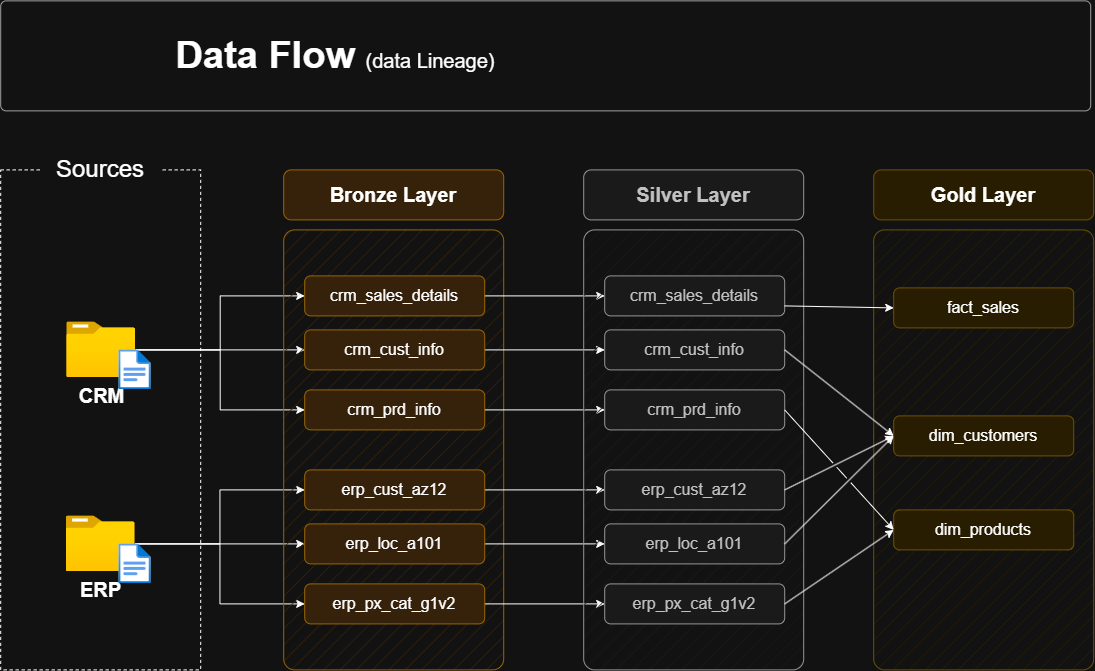

The diagram above was exported from draw.io. Its source (the exported page's mxGraphModel, read from the mxfile embedded in the PNG):
<mxGraphModel dx="2105" dy="753" grid="1" gridSize="10" guides="1" tooltips="1" connect="1" arrows="1" fold="1" page="1" pageScale="1" pageWidth="850" pageHeight="1100" math="0" shadow="0">
  <root>
    <mxCell id="0" />
    <mxCell id="1" parent="0" />
    <mxCell id="CbjYYitveEw-aH9tgUh8-57" parent="1" style="rounded=0;whiteSpace=wrap;html=1;fillColor=none;dashed=1;" value="" vertex="1">
      <mxGeometry height="500" width="200" x="390" y="280" as="geometry" />
    </mxCell>
    <mxCell id="CbjYYitveEw-aH9tgUh8-58" parent="1" style="rounded=1;whiteSpace=wrap;html=1;strokeColor=none;" value="&lt;font style=&quot;font-size: 24px;&quot;&gt;Sources&lt;/font&gt;" vertex="1">
      <mxGeometry height="40" width="120" x="430" y="260" as="geometry" />
    </mxCell>
    <mxCell id="CbjYYitveEw-aH9tgUh8-59" edge="1" parent="1" source="CbjYYitveEw-aH9tgUh8-62" style="edgeStyle=orthogonalEdgeStyle;rounded=0;orthogonalLoop=1;jettySize=auto;html=1;entryX=0;entryY=0.5;entryDx=0;entryDy=0;" target="CbjYYitveEw-aH9tgUh8-72">
      <mxGeometry relative="1" as="geometry" />
    </mxCell>
    <mxCell id="CbjYYitveEw-aH9tgUh8-60" edge="1" parent="1" source="CbjYYitveEw-aH9tgUh8-62" style="edgeStyle=orthogonalEdgeStyle;rounded=0;orthogonalLoop=1;jettySize=auto;html=1;entryX=0;entryY=0.5;entryDx=0;entryDy=0;" target="CbjYYitveEw-aH9tgUh8-70">
      <mxGeometry relative="1" as="geometry" />
    </mxCell>
    <mxCell id="CbjYYitveEw-aH9tgUh8-61" edge="1" parent="1" source="CbjYYitveEw-aH9tgUh8-62" style="edgeStyle=orthogonalEdgeStyle;rounded=0;orthogonalLoop=1;jettySize=auto;html=1;entryX=0;entryY=0.5;entryDx=0;entryDy=0;" target="CbjYYitveEw-aH9tgUh8-74">
      <mxGeometry relative="1" as="geometry" />
    </mxCell>
    <mxCell id="CbjYYitveEw-aH9tgUh8-62" parent="1" style="image;aspect=fixed;html=1;points=[];align=center;fontSize=12;image=img/lib/azure2/general/Folder_Blank.svg;" value="&lt;font style=&quot;font-size: 20px;&quot;&gt;&lt;b&gt;CRM&lt;/b&gt;&lt;/font&gt;" vertex="1">
      <mxGeometry height="56.00000000000001" width="69" x="456" y="432" as="geometry" />
    </mxCell>
    <mxCell id="CbjYYitveEw-aH9tgUh8-63" edge="1" parent="1" source="CbjYYitveEw-aH9tgUh8-66" style="edgeStyle=orthogonalEdgeStyle;rounded=0;orthogonalLoop=1;jettySize=auto;html=1;entryX=0;entryY=0.5;entryDx=0;entryDy=0;" target="CbjYYitveEw-aH9tgUh8-80">
      <mxGeometry relative="1" as="geometry" />
    </mxCell>
    <mxCell id="CbjYYitveEw-aH9tgUh8-64" edge="1" parent="1" source="CbjYYitveEw-aH9tgUh8-66" style="edgeStyle=orthogonalEdgeStyle;rounded=0;orthogonalLoop=1;jettySize=auto;html=1;entryX=0;entryY=0.5;entryDx=0;entryDy=0;" target="CbjYYitveEw-aH9tgUh8-76">
      <mxGeometry relative="1" as="geometry" />
    </mxCell>
    <mxCell id="CbjYYitveEw-aH9tgUh8-65" edge="1" parent="1" source="CbjYYitveEw-aH9tgUh8-66" style="edgeStyle=orthogonalEdgeStyle;rounded=0;orthogonalLoop=1;jettySize=auto;html=1;" target="CbjYYitveEw-aH9tgUh8-78">
      <mxGeometry relative="1" as="geometry" />
    </mxCell>
    <mxCell id="CbjYYitveEw-aH9tgUh8-66" parent="1" style="image;aspect=fixed;html=1;points=[];align=center;fontSize=12;image=img/lib/azure2/general/Folder_Blank.svg;" value="&lt;font style=&quot;font-size: 20px;&quot;&gt;&lt;b&gt;ERP&lt;/b&gt;&lt;/font&gt;" vertex="1">
      <mxGeometry height="56.00000000000001" width="69" x="455.5" y="626" as="geometry" />
    </mxCell>
    <mxCell id="CbjYYitveEw-aH9tgUh8-67" parent="1" style="rounded=1;whiteSpace=wrap;html=1;fillColor=#ffe6cc;strokeColor=#d79b00;fillStyle=hatch;arcSize=5;" value="" vertex="1">
      <mxGeometry height="440" width="220" x="673" y="340" as="geometry" />
    </mxCell>
    <mxCell id="CbjYYitveEw-aH9tgUh8-68" parent="1" style="rounded=1;whiteSpace=wrap;html=1;fillColor=#ffe6cc;strokeColor=#d79b00;fontSize=20;fontStyle=1" value="Bronze Layer" vertex="1">
      <mxGeometry height="50" width="220" x="673" y="280" as="geometry" />
    </mxCell>
    <mxCell id="CbjYYitveEw-aH9tgUh8-69" edge="1" parent="1" source="CbjYYitveEw-aH9tgUh8-70" style="edgeStyle=orthogonalEdgeStyle;rounded=0;orthogonalLoop=1;jettySize=auto;html=1;entryX=0;entryY=0.5;entryDx=0;entryDy=0;" target="CbjYYitveEw-aH9tgUh8-83">
      <mxGeometry relative="1" as="geometry" />
    </mxCell>
    <mxCell id="CbjYYitveEw-aH9tgUh8-70" parent="1" style="rounded=1;whiteSpace=wrap;html=1;fillColor=#ffe6cc;strokeColor=#d79b00;fontSize=16;fontStyle=0" value="crm_sales_details" vertex="1">
      <mxGeometry height="40" width="180" x="694" y="386" as="geometry" />
    </mxCell>
    <mxCell id="CbjYYitveEw-aH9tgUh8-71" edge="1" parent="1" source="CbjYYitveEw-aH9tgUh8-72" style="edgeStyle=orthogonalEdgeStyle;rounded=0;orthogonalLoop=1;jettySize=auto;html=1;" target="CbjYYitveEw-aH9tgUh8-84">
      <mxGeometry relative="1" as="geometry" />
    </mxCell>
    <mxCell id="CbjYYitveEw-aH9tgUh8-72" parent="1" style="rounded=1;whiteSpace=wrap;html=1;fillColor=#ffe6cc;strokeColor=#d79b00;fontSize=16;fontStyle=0" value="crm_cust_info" vertex="1">
      <mxGeometry height="40" width="180" x="694" y="440" as="geometry" />
    </mxCell>
    <mxCell id="CbjYYitveEw-aH9tgUh8-73" edge="1" parent="1" source="CbjYYitveEw-aH9tgUh8-74" style="edgeStyle=orthogonalEdgeStyle;rounded=0;orthogonalLoop=1;jettySize=auto;html=1;entryX=0;entryY=0.5;entryDx=0;entryDy=0;" target="CbjYYitveEw-aH9tgUh8-85">
      <mxGeometry relative="1" as="geometry" />
    </mxCell>
    <mxCell id="CbjYYitveEw-aH9tgUh8-74" parent="1" style="rounded=1;whiteSpace=wrap;html=1;fillColor=#ffe6cc;strokeColor=#d79b00;fontSize=16;fontStyle=0" value="crm_prd_info" vertex="1">
      <mxGeometry height="40" width="180" x="694" y="500" as="geometry" />
    </mxCell>
    <mxCell id="CbjYYitveEw-aH9tgUh8-75" edge="1" parent="1" source="CbjYYitveEw-aH9tgUh8-76" style="edgeStyle=orthogonalEdgeStyle;rounded=0;orthogonalLoop=1;jettySize=auto;html=1;entryX=0;entryY=0.5;entryDx=0;entryDy=0;" target="CbjYYitveEw-aH9tgUh8-86">
      <mxGeometry relative="1" as="geometry" />
    </mxCell>
    <mxCell id="CbjYYitveEw-aH9tgUh8-76" parent="1" style="rounded=1;whiteSpace=wrap;html=1;fillColor=#ffe6cc;strokeColor=#d79b00;fontSize=16;fontStyle=0" value="erp_cust_az12" vertex="1">
      <mxGeometry height="40" width="180" x="694" y="580" as="geometry" />
    </mxCell>
    <mxCell id="CbjYYitveEw-aH9tgUh8-77" edge="1" parent="1" source="CbjYYitveEw-aH9tgUh8-78" style="edgeStyle=orthogonalEdgeStyle;rounded=0;orthogonalLoop=1;jettySize=auto;html=1;entryX=0;entryY=0.5;entryDx=0;entryDy=0;" target="CbjYYitveEw-aH9tgUh8-87">
      <mxGeometry relative="1" as="geometry" />
    </mxCell>
    <mxCell id="CbjYYitveEw-aH9tgUh8-78" parent="1" style="rounded=1;whiteSpace=wrap;html=1;fillColor=#ffe6cc;strokeColor=#d79b00;fontSize=16;fontStyle=0" value="erp_loc_a101" vertex="1">
      <mxGeometry height="40" width="180" x="694" y="634" as="geometry" />
    </mxCell>
    <mxCell id="CbjYYitveEw-aH9tgUh8-79" edge="1" parent="1" source="CbjYYitveEw-aH9tgUh8-80" style="edgeStyle=orthogonalEdgeStyle;rounded=0;orthogonalLoop=1;jettySize=auto;html=1;entryX=0;entryY=0.5;entryDx=0;entryDy=0;" target="CbjYYitveEw-aH9tgUh8-88">
      <mxGeometry relative="1" as="geometry" />
    </mxCell>
    <mxCell id="CbjYYitveEw-aH9tgUh8-80" parent="1" style="rounded=1;whiteSpace=wrap;html=1;fillColor=#ffe6cc;strokeColor=#d79b00;fontSize=16;fontStyle=0" value="erp_px_cat_g1v2" vertex="1">
      <mxGeometry height="40" width="180" x="694" y="694" as="geometry" />
    </mxCell>
    <mxCell id="CbjYYitveEw-aH9tgUh8-81" parent="1" style="rounded=1;whiteSpace=wrap;html=1;fillColor=#f5f5f5;strokeColor=#666666;fillStyle=hatch;arcSize=5;fontColor=#333333;" value="" vertex="1">
      <mxGeometry height="440" width="220" x="973" y="340" as="geometry" />
    </mxCell>
    <mxCell id="CbjYYitveEw-aH9tgUh8-82" parent="1" style="rounded=1;whiteSpace=wrap;html=1;fillColor=#f5f5f5;strokeColor=#666666;fontSize=20;fontStyle=1;fontColor=#333333;" value="Silver Layer" vertex="1">
      <mxGeometry height="50" width="220" x="973" y="280" as="geometry" />
    </mxCell>
    <mxCell id="CbjYYitveEw-aH9tgUh8-83" parent="1" style="rounded=1;whiteSpace=wrap;html=1;fillColor=#f5f5f5;strokeColor=#666666;fontSize=16;fontStyle=0;fontColor=#333333;" value="crm_sales_details" vertex="1">
      <mxGeometry height="40" width="180" x="994" y="386" as="geometry" />
    </mxCell>
    <mxCell id="CbjYYitveEw-aH9tgUh8-84" parent="1" style="rounded=1;whiteSpace=wrap;html=1;fillColor=#f5f5f5;strokeColor=#666666;fontSize=16;fontStyle=0;fontColor=#333333;" value="crm_cust_info" vertex="1">
      <mxGeometry height="40" width="180" x="994" y="440" as="geometry" />
    </mxCell>
    <mxCell id="CbjYYitveEw-aH9tgUh8-85" parent="1" style="rounded=1;whiteSpace=wrap;html=1;fillColor=#f5f5f5;strokeColor=#666666;fontSize=16;fontStyle=0;fontColor=#333333;" value="crm_prd_info" vertex="1">
      <mxGeometry height="40" width="180" x="994" y="500" as="geometry" />
    </mxCell>
    <mxCell id="CbjYYitveEw-aH9tgUh8-86" parent="1" style="rounded=1;whiteSpace=wrap;html=1;fillColor=#f5f5f5;strokeColor=#666666;fontSize=16;fontStyle=0;fontColor=#333333;" value="erp_cust_az12" vertex="1">
      <mxGeometry height="40" width="180" x="994" y="580" as="geometry" />
    </mxCell>
    <mxCell id="CbjYYitveEw-aH9tgUh8-87" parent="1" style="rounded=1;whiteSpace=wrap;html=1;fillColor=#f5f5f5;strokeColor=#666666;fontSize=16;fontStyle=0;fontColor=#333333;" value="erp_loc_a101" vertex="1">
      <mxGeometry height="40" width="180" x="994" y="634" as="geometry" />
    </mxCell>
    <mxCell id="CbjYYitveEw-aH9tgUh8-88" parent="1" style="rounded=1;whiteSpace=wrap;html=1;fillColor=#f5f5f5;strokeColor=#666666;fontSize=16;fontStyle=0;fontColor=#333333;" value="erp_px_cat_g1v2" vertex="1">
      <mxGeometry height="40" width="180" x="994" y="694" as="geometry" />
    </mxCell>
    <mxCell id="CbjYYitveEw-aH9tgUh8-89" parent="1" style="rounded=1;whiteSpace=wrap;html=1;fillColor=#fff2cc;strokeColor=#d6b656;fillStyle=hatch;arcSize=5;" value="" vertex="1">
      <mxGeometry height="440" width="220" x="1263" y="340" as="geometry" />
    </mxCell>
    <mxCell id="CbjYYitveEw-aH9tgUh8-90" parent="1" style="rounded=1;whiteSpace=wrap;html=1;fillColor=#fff2cc;strokeColor=#d6b656;fontSize=20;fontStyle=1;" value="Gold Layer" vertex="1">
      <mxGeometry height="50" width="220" x="1263" y="280" as="geometry" />
    </mxCell>
    <mxCell id="CbjYYitveEw-aH9tgUh8-91" parent="1" style="rounded=1;whiteSpace=wrap;html=1;fillColor=#fff2cc;strokeColor=#d6b656;fontSize=16;fontStyle=0;" value="fact_sales" vertex="1">
      <mxGeometry height="40" width="180" x="1283" y="398" as="geometry" />
    </mxCell>
    <mxCell id="CbjYYitveEw-aH9tgUh8-92" parent="1" style="rounded=1;whiteSpace=wrap;html=1;fillColor=#fff2cc;strokeColor=#d6b656;fontSize=16;fontStyle=0;" value="dim_customers" vertex="1">
      <mxGeometry height="40" width="180" x="1283" y="526" as="geometry" />
    </mxCell>
    <mxCell id="CbjYYitveEw-aH9tgUh8-93" parent="1" style="rounded=1;whiteSpace=wrap;html=1;fillColor=#fff2cc;strokeColor=#d6b656;fontSize=16;fontStyle=0;" value="dim_products" vertex="1">
      <mxGeometry height="40" width="180" x="1283" y="620" as="geometry" />
    </mxCell>
    <mxCell id="CbjYYitveEw-aH9tgUh8-94" edge="1" parent="1" source="CbjYYitveEw-aH9tgUh8-83" style="endArrow=classic;html=1;rounded=0;exitX=1;exitY=0.75;exitDx=0;exitDy=0;entryX=0;entryY=0.5;entryDx=0;entryDy=0;" target="CbjYYitveEw-aH9tgUh8-91" value="">
      <mxGeometry height="50" relative="1" width="50" as="geometry">
        <mxPoint x="1203" y="510" as="sourcePoint" />
        <mxPoint x="1253" y="460" as="targetPoint" />
      </mxGeometry>
    </mxCell>
    <mxCell id="CbjYYitveEw-aH9tgUh8-95" edge="1" parent="1" source="CbjYYitveEw-aH9tgUh8-84" style="endArrow=classic;html=1;rounded=0;exitX=1;exitY=0.5;exitDx=0;exitDy=0;entryX=0;entryY=0.5;entryDx=0;entryDy=0;jumpStyle=gap;" target="CbjYYitveEw-aH9tgUh8-92" value="">
      <mxGeometry height="50" relative="1" width="50" as="geometry">
        <mxPoint x="1184" y="426" as="sourcePoint" />
        <mxPoint x="1303" y="430" as="targetPoint" />
      </mxGeometry>
    </mxCell>
    <mxCell id="CbjYYitveEw-aH9tgUh8-96" edge="1" parent="1" source="CbjYYitveEw-aH9tgUh8-86" style="endArrow=classic;html=1;rounded=0;exitX=1;exitY=0.5;exitDx=0;exitDy=0;entryX=0;entryY=0.5;entryDx=0;entryDy=0;jumpStyle=gap;" target="CbjYYitveEw-aH9tgUh8-92" value="">
      <mxGeometry height="50" relative="1" width="50" as="geometry">
        <mxPoint x="1184" y="470" as="sourcePoint" />
        <mxPoint x="1293" y="556" as="targetPoint" />
      </mxGeometry>
    </mxCell>
    <mxCell id="CbjYYitveEw-aH9tgUh8-97" edge="1" parent="1" source="CbjYYitveEw-aH9tgUh8-87" style="endArrow=classic;html=1;rounded=0;exitX=1;exitY=0.5;exitDx=0;exitDy=0;entryX=0;entryY=0.5;entryDx=0;entryDy=0;jumpStyle=gap;" target="CbjYYitveEw-aH9tgUh8-92" value="">
      <mxGeometry height="50" relative="1" width="50" as="geometry">
        <mxPoint x="1184" y="610" as="sourcePoint" />
        <mxPoint x="1293" y="556" as="targetPoint" />
      </mxGeometry>
    </mxCell>
    <mxCell id="CbjYYitveEw-aH9tgUh8-98" edge="1" parent="1" source="CbjYYitveEw-aH9tgUh8-85" style="endArrow=classic;html=1;rounded=0;exitX=1;exitY=0.5;exitDx=0;exitDy=0;entryX=0;entryY=0.5;entryDx=0;entryDy=0;jumpStyle=gap;" target="CbjYYitveEw-aH9tgUh8-93" value="">
      <mxGeometry height="50" relative="1" width="50" as="geometry">
        <mxPoint x="1184" y="470" as="sourcePoint" />
        <mxPoint x="1293" y="556" as="targetPoint" />
      </mxGeometry>
    </mxCell>
    <mxCell id="CbjYYitveEw-aH9tgUh8-99" edge="1" parent="1" source="CbjYYitveEw-aH9tgUh8-88" style="endArrow=classic;html=1;rounded=0;exitX=1;exitY=0.5;exitDx=0;exitDy=0;entryX=0;entryY=0.5;entryDx=0;entryDy=0;jumpStyle=gap;" target="CbjYYitveEw-aH9tgUh8-93" value="">
      <mxGeometry height="50" relative="1" width="50" as="geometry">
        <mxPoint x="1184" y="530" as="sourcePoint" />
        <mxPoint x="1293" y="650" as="targetPoint" />
      </mxGeometry>
    </mxCell>
    <mxCell id="CbjYYitveEw-aH9tgUh8-100" parent="1" style="image;aspect=fixed;html=1;points=[];align=center;fontSize=12;image=img/lib/azure2/general/File.svg;" value="" vertex="1">
      <mxGeometry height="40" width="32.46" x="508.12" y="460" as="geometry" />
    </mxCell>
    <mxCell id="CbjYYitveEw-aH9tgUh8-101" parent="1" style="image;aspect=fixed;html=1;points=[];align=center;fontSize=12;image=img/lib/azure2/general/File.svg;" value="" vertex="1">
      <mxGeometry height="40" width="32.46" x="508.12" y="654" as="geometry" />
    </mxCell>
    <mxCell id="CbjYYitveEw-aH9tgUh8-102" parent="1" style="rounded=1;whiteSpace=wrap;html=1;fillColor=#FFFFFF;strokeColor=#5C5C5C;strokeWidth=1;arcSize=5;" value="" vertex="1">
      <mxGeometry height="110" width="1090" x="390" y="110.97" as="geometry" />
    </mxCell>
    <mxCell id="CbjYYitveEw-aH9tgUh8-103" parent="1" style="text;html=1;strokeColor=none;fillColor=none;align=center;verticalAlign=middle;whiteSpace=wrap;rounded=0;" value="&lt;b style=&quot;border-color: var(--border-color); font-size: 38px; text-align: left;&quot;&gt;Data Flow&amp;nbsp;&lt;/b&gt;&lt;font style=&quot;border-color: var(--border-color); text-align: left; font-size: 20px;&quot;&gt;(data Lineage)&lt;/font&gt;" vertex="1">
      <mxGeometry height="50" width="570" x="440.00000000000006" y="140.97" as="geometry" />
    </mxCell>
  </root>
</mxGraphModel>